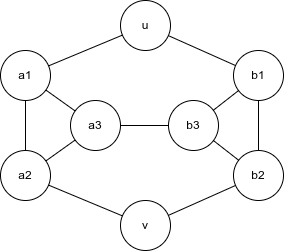

The diagram above was exported from draw.io. Its source (the exported page's mxGraphModel, read from the mxfile embedded in the PNG):
<mxGraphModel dx="1221" dy="528" grid="1" gridSize="10" guides="1" tooltips="1" connect="1" arrows="1" fold="1" page="1" pageScale="1" pageWidth="850" pageHeight="1100" math="0" shadow="0">
  <root>
    <mxCell id="0" />
    <mxCell id="1" parent="0" />
    <mxCell id="-Zq4b0-B3XTZvK4MsGzR-1" value="u" style="ellipse;whiteSpace=wrap;html=1;" vertex="1" parent="1">
      <mxGeometry x="320" y="120" width="50" height="50" as="geometry" />
    </mxCell>
    <mxCell id="-Zq4b0-B3XTZvK4MsGzR-2" value="a1" style="ellipse;whiteSpace=wrap;html=1;" vertex="1" parent="1">
      <mxGeometry x="200" y="170" width="50" height="50" as="geometry" />
    </mxCell>
    <mxCell id="-Zq4b0-B3XTZvK4MsGzR-3" value="a2" style="ellipse;whiteSpace=wrap;html=1;" vertex="1" parent="1">
      <mxGeometry x="200" y="270" width="50" height="50" as="geometry" />
    </mxCell>
    <mxCell id="-Zq4b0-B3XTZvK4MsGzR-4" value="" style="endArrow=none;html=1;rounded=0;" edge="1" parent="1" source="-Zq4b0-B3XTZvK4MsGzR-3" target="-Zq4b0-B3XTZvK4MsGzR-2">
      <mxGeometry width="50" height="50" relative="1" as="geometry">
        <mxPoint x="400" y="300" as="sourcePoint" />
        <mxPoint x="450" y="250" as="targetPoint" />
      </mxGeometry>
    </mxCell>
    <mxCell id="-Zq4b0-B3XTZvK4MsGzR-5" value="a3" style="ellipse;whiteSpace=wrap;html=1;" vertex="1" parent="1">
      <mxGeometry x="270" y="220" width="50" height="50" as="geometry" />
    </mxCell>
    <mxCell id="-Zq4b0-B3XTZvK4MsGzR-7" value="" style="endArrow=none;html=1;rounded=0;" edge="1" parent="1" source="-Zq4b0-B3XTZvK4MsGzR-3" target="-Zq4b0-B3XTZvK4MsGzR-5">
      <mxGeometry width="50" height="50" relative="1" as="geometry">
        <mxPoint x="400" y="300" as="sourcePoint" />
        <mxPoint x="450" y="250" as="targetPoint" />
      </mxGeometry>
    </mxCell>
    <mxCell id="-Zq4b0-B3XTZvK4MsGzR-8" value="" style="endArrow=none;html=1;rounded=0;" edge="1" parent="1" source="-Zq4b0-B3XTZvK4MsGzR-5" target="-Zq4b0-B3XTZvK4MsGzR-2">
      <mxGeometry width="50" height="50" relative="1" as="geometry">
        <mxPoint x="400" y="300" as="sourcePoint" />
        <mxPoint x="450" y="250" as="targetPoint" />
      </mxGeometry>
    </mxCell>
    <mxCell id="-Zq4b0-B3XTZvK4MsGzR-9" value="" style="endArrow=none;html=1;rounded=0;" edge="1" parent="1" source="-Zq4b0-B3XTZvK4MsGzR-2" target="-Zq4b0-B3XTZvK4MsGzR-1">
      <mxGeometry width="50" height="50" relative="1" as="geometry">
        <mxPoint x="400" y="300" as="sourcePoint" />
        <mxPoint x="450" y="250" as="targetPoint" />
      </mxGeometry>
    </mxCell>
    <mxCell id="-Zq4b0-B3XTZvK4MsGzR-10" value="v" style="ellipse;whiteSpace=wrap;html=1;" vertex="1" parent="1">
      <mxGeometry x="320" y="320" width="50" height="50" as="geometry" />
    </mxCell>
    <mxCell id="-Zq4b0-B3XTZvK4MsGzR-11" value="b2" style="ellipse;whiteSpace=wrap;html=1;" vertex="1" parent="1">
      <mxGeometry x="433" y="270" width="50" height="50" as="geometry" />
    </mxCell>
    <mxCell id="-Zq4b0-B3XTZvK4MsGzR-12" value="b1" style="ellipse;whiteSpace=wrap;html=1;" vertex="1" parent="1">
      <mxGeometry x="433" y="170" width="50" height="50" as="geometry" />
    </mxCell>
    <mxCell id="-Zq4b0-B3XTZvK4MsGzR-13" value="" style="endArrow=none;html=1;rounded=0;" edge="1" parent="1" source="-Zq4b0-B3XTZvK4MsGzR-12" target="-Zq4b0-B3XTZvK4MsGzR-11">
      <mxGeometry width="50" height="50" relative="1" as="geometry">
        <mxPoint x="653" y="305" as="sourcePoint" />
        <mxPoint x="703" y="255" as="targetPoint" />
      </mxGeometry>
    </mxCell>
    <mxCell id="-Zq4b0-B3XTZvK4MsGzR-14" value="b3" style="ellipse;whiteSpace=wrap;html=1;" vertex="1" parent="1">
      <mxGeometry x="368" y="220" width="50" height="50" as="geometry" />
    </mxCell>
    <mxCell id="-Zq4b0-B3XTZvK4MsGzR-15" value="" style="endArrow=none;html=1;rounded=0;" edge="1" parent="1" source="-Zq4b0-B3XTZvK4MsGzR-12" target="-Zq4b0-B3XTZvK4MsGzR-14">
      <mxGeometry width="50" height="50" relative="1" as="geometry">
        <mxPoint x="653" y="305" as="sourcePoint" />
        <mxPoint x="703" y="255" as="targetPoint" />
      </mxGeometry>
    </mxCell>
    <mxCell id="-Zq4b0-B3XTZvK4MsGzR-16" value="" style="endArrow=none;html=1;rounded=0;" edge="1" parent="1" source="-Zq4b0-B3XTZvK4MsGzR-14" target="-Zq4b0-B3XTZvK4MsGzR-11">
      <mxGeometry width="50" height="50" relative="1" as="geometry">
        <mxPoint x="653" y="305" as="sourcePoint" />
        <mxPoint x="703" y="255" as="targetPoint" />
      </mxGeometry>
    </mxCell>
    <mxCell id="-Zq4b0-B3XTZvK4MsGzR-17" value="" style="endArrow=none;html=1;rounded=0;" edge="1" parent="1" source="-Zq4b0-B3XTZvK4MsGzR-11" target="-Zq4b0-B3XTZvK4MsGzR-10">
      <mxGeometry width="50" height="50" relative="1" as="geometry">
        <mxPoint x="660" y="305" as="sourcePoint" />
        <mxPoint x="710" y="255" as="targetPoint" />
      </mxGeometry>
    </mxCell>
    <mxCell id="-Zq4b0-B3XTZvK4MsGzR-18" value="" style="endArrow=none;html=1;rounded=0;" edge="1" parent="1" source="-Zq4b0-B3XTZvK4MsGzR-10" target="-Zq4b0-B3XTZvK4MsGzR-3">
      <mxGeometry width="50" height="50" relative="1" as="geometry">
        <mxPoint x="400" y="300" as="sourcePoint" />
        <mxPoint x="450" y="250" as="targetPoint" />
      </mxGeometry>
    </mxCell>
    <mxCell id="-Zq4b0-B3XTZvK4MsGzR-20" value="" style="endArrow=none;html=1;rounded=0;" edge="1" parent="1" source="-Zq4b0-B3XTZvK4MsGzR-5" target="-Zq4b0-B3XTZvK4MsGzR-14">
      <mxGeometry width="50" height="50" relative="1" as="geometry">
        <mxPoint x="400" y="300" as="sourcePoint" />
        <mxPoint x="450" y="250" as="targetPoint" />
      </mxGeometry>
    </mxCell>
    <mxCell id="-Zq4b0-B3XTZvK4MsGzR-21" value="" style="endArrow=none;html=1;rounded=0;" edge="1" parent="1" source="-Zq4b0-B3XTZvK4MsGzR-12" target="-Zq4b0-B3XTZvK4MsGzR-1">
      <mxGeometry width="50" height="50" relative="1" as="geometry">
        <mxPoint x="400" y="300" as="sourcePoint" />
        <mxPoint x="450" y="250" as="targetPoint" />
      </mxGeometry>
    </mxCell>
  </root>
</mxGraphModel>